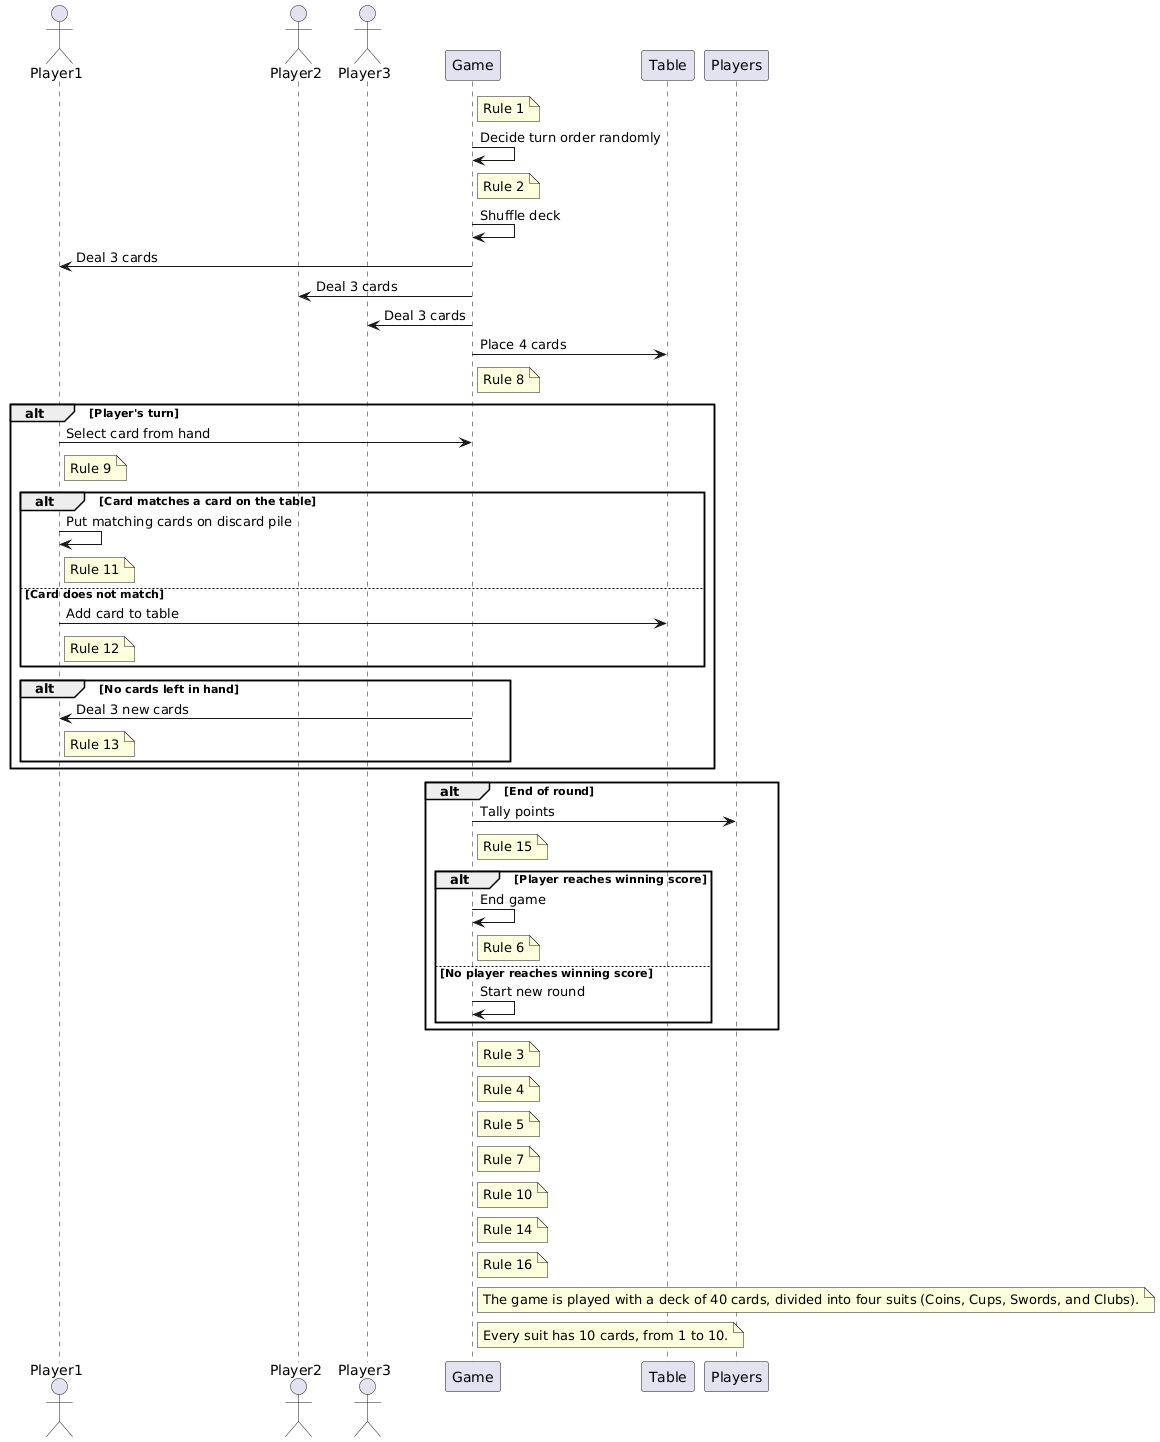

The diagram above was rendered by PlantUML. Its source (embedded in the PNG):
@startuml
actor Player1
actor Player2
actor Player3
participant Game

note right of Game: Rule 1

Game -> Game: Decide turn order randomly
note right of Game: Rule 2

Game -> Game: Shuffle deck
Game -> Player1: Deal 3 cards
Game -> Player2: Deal 3 cards
Game -> Player3: Deal 3 cards
Game -> Table: Place 4 cards
note right of Game: Rule 8

alt Player's turn
  Player1 -> Game: Select card from hand
  note right of Player1: Rule 9
  alt Card matches a card on the table
    Player1 -> Player1: Put matching cards on discard pile
    note right of Player1: Rule 11
  else Card does not match
    Player1 -> Table: Add card to table
    note right of Player1: Rule 12
  end
  alt No cards left in hand
    Game -> Player1: Deal 3 new cards
    note right of Player1: Rule 13
  end
end

alt End of round
  Game -> Players: Tally points
  note right of Game: Rule 15
  alt Player reaches winning score
    Game -> Game: End game
    note right of Game: Rule 6
  else No player reaches winning score
    Game -> Game: Start new round
  end
end

note right of Game: Rule 3
note right of Game: Rule 4
note right of Game: Rule 5
note right of Game: Rule 7
note right of Game: Rule 10
note right of Game: Rule 14
note right of Game: Rule 16
note right of Game: The game is played with a deck of 40 cards, divided into four suits (Coins, Cups, Swords, and Clubs).
note right of Game: Every suit has 10 cards, from 1 to 10.
@enduml